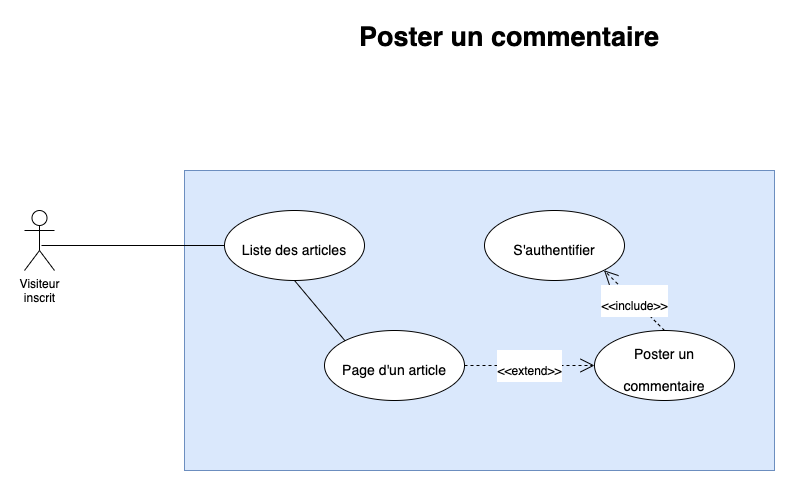

The diagram above was exported from draw.io. Its source (the exported page's mxGraphModel, read from the mxfile embedded in the PNG):
<mxGraphModel dx="2065" dy="715" grid="1" gridSize="10" guides="1" tooltips="1" connect="1" arrows="1" fold="1" page="1" pageScale="1" pageWidth="1169" pageHeight="827" math="0" shadow="0">
  <root>
    <mxCell id="0" />
    <mxCell id="1" parent="0" />
    <mxCell id="cwTxsNZa_1KPsP-MMCwh-1" value="" style="rounded=0;whiteSpace=wrap;html=1;fillColor=#dae8fc;strokeColor=#6c8ebf;" parent="1" vertex="1">
      <mxGeometry x="260" y="190" width="590" height="300" as="geometry" />
    </mxCell>
    <mxCell id="SQS8k2w-KZA6NyUKbtgb-1" value="Visiteur&lt;br&gt;inscrit" style="shape=umlActor;verticalLabelPosition=bottom;verticalAlign=top;html=1;" parent="1" vertex="1">
      <mxGeometry x="100" y="230" width="30" height="60" as="geometry" />
    </mxCell>
    <mxCell id="SQS8k2w-KZA6NyUKbtgb-2" value="Poster un commentaire" style="text;align=center;fontStyle=1;verticalAlign=middle;spacingLeft=3;spacingRight=3;strokeColor=none;rotatable=0;points=[[0,0.5],[1,0.5]];portConstraint=eastwest;fontSize=27;" parent="1" vertex="1">
      <mxGeometry x="545" y="40" width="80" height="26" as="geometry" />
    </mxCell>
    <mxCell id="SQS8k2w-KZA6NyUKbtgb-3" value="&lt;font style=&quot;font-size: 14px&quot;&gt;Liste des articles&lt;/font&gt;" style="ellipse;whiteSpace=wrap;html=1;fontSize=27;" parent="1" vertex="1">
      <mxGeometry x="300" y="230" width="140" height="70" as="geometry" />
    </mxCell>
    <mxCell id="SQS8k2w-KZA6NyUKbtgb-4" value="&lt;font style=&quot;font-size: 14px&quot;&gt;Page d'un article&lt;/font&gt;" style="ellipse;whiteSpace=wrap;html=1;fontSize=27;" parent="1" vertex="1">
      <mxGeometry x="400" y="350" width="140" height="70" as="geometry" />
    </mxCell>
    <mxCell id="SQS8k2w-KZA6NyUKbtgb-5" value="&lt;span style=&quot;font-size: 14px&quot;&gt;Poster un commentaire&lt;br&gt;&lt;/span&gt;" style="ellipse;whiteSpace=wrap;html=1;fontSize=27;" parent="1" vertex="1">
      <mxGeometry x="670" y="350" width="140" height="70" as="geometry" />
    </mxCell>
    <mxCell id="SQS8k2w-KZA6NyUKbtgb-6" value="&lt;font style=&quot;font-size: 12px&quot;&gt;&amp;lt;&amp;lt;extend&amp;gt;&amp;gt;&lt;/font&gt;" style="endArrow=open;endSize=12;dashed=1;html=1;fontSize=27;exitX=1;exitY=0.5;exitDx=0;exitDy=0;entryX=0;entryY=0.5;entryDx=0;entryDy=0;" parent="1" source="SQS8k2w-KZA6NyUKbtgb-4" target="SQS8k2w-KZA6NyUKbtgb-5" edge="1">
      <mxGeometry width="160" relative="1" as="geometry">
        <mxPoint x="680" y="550" as="sourcePoint" />
        <mxPoint x="620" y="480" as="targetPoint" />
      </mxGeometry>
    </mxCell>
    <mxCell id="SQS8k2w-KZA6NyUKbtgb-13" value="" style="endArrow=none;html=1;fontSize=27;entryX=0;entryY=0.5;entryDx=0;entryDy=0;" parent="1" target="SQS8k2w-KZA6NyUKbtgb-3" edge="1">
      <mxGeometry width="50" height="50" relative="1" as="geometry">
        <mxPoint x="117" y="265" as="sourcePoint" />
        <mxPoint x="620" y="290" as="targetPoint" />
      </mxGeometry>
    </mxCell>
    <mxCell id="SQS8k2w-KZA6NyUKbtgb-14" value="" style="endArrow=none;html=1;fontSize=27;exitX=0.5;exitY=1;exitDx=0;exitDy=0;entryX=0;entryY=0;entryDx=0;entryDy=0;" parent="1" source="SQS8k2w-KZA6NyUKbtgb-3" target="SQS8k2w-KZA6NyUKbtgb-4" edge="1">
      <mxGeometry width="50" height="50" relative="1" as="geometry">
        <mxPoint x="600" y="384.5" as="sourcePoint" />
        <mxPoint x="650" y="410" as="targetPoint" />
      </mxGeometry>
    </mxCell>
    <mxCell id="SQS8k2w-KZA6NyUKbtgb-15" value="&lt;font style=&quot;font-size: 14px&quot;&gt;S'authentifier&lt;/font&gt;" style="ellipse;whiteSpace=wrap;html=1;fontSize=27;" parent="1" vertex="1">
      <mxGeometry x="560" y="230" width="140" height="70" as="geometry" />
    </mxCell>
    <mxCell id="SQS8k2w-KZA6NyUKbtgb-16" value="&lt;font style=&quot;font-size: 12px&quot;&gt;&amp;lt;&amp;lt;include&amp;gt;&amp;gt;&lt;/font&gt;" style="endArrow=open;endSize=12;dashed=1;html=1;fontSize=27;entryX=1;entryY=1;entryDx=0;entryDy=0;exitX=0.5;exitY=0;exitDx=0;exitDy=0;" parent="1" source="SQS8k2w-KZA6NyUKbtgb-5" target="SQS8k2w-KZA6NyUKbtgb-15" edge="1">
      <mxGeometry width="160" relative="1" as="geometry">
        <mxPoint x="820" y="270" as="sourcePoint" />
        <mxPoint x="610" y="210" as="targetPoint" />
      </mxGeometry>
    </mxCell>
  </root>
</mxGraphModel>